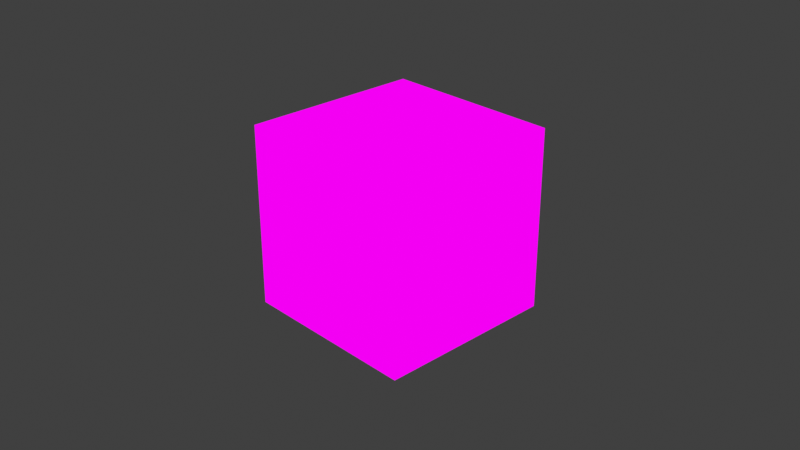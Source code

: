 # Source: starsky.blend  (saved by Blender 3.0.42; exported with 4.5.12 LTS)
import bpy
from mathutils import Matrix  # noqa: F401  (used for matrix-valued properties, if any)

bpy.ops.wm.read_factory_settings(use_empty=True)
scene = bpy.context.scene
scene.name = 'Scene'

# ---- collections
col_collection = bpy.data.collections.new('Collection'); scene.collection.children.link(col_collection)

# ---- images (referenced by path relative to the original .blend; pixels are not part of the script)
import os
ASSET_DIR = os.environ.get("B2B_ASSET_DIR", "")  # directory of the original .blend (textures are referenced by path, not embedded)
HERE = os.path.dirname(os.path.abspath(__file__))  # packed textures are extracted next to this script under _unpacked/

def load_image(name, relpath, width, height, colorspace="sRGB"):
    """Load a texture the original file referenced (path relative to the .blend, or extracted next to this script)."""
    p = next((c for c in (os.path.join(HERE, relpath), os.path.join(ASSET_DIR, relpath)) if relpath and os.path.exists(c)), "")
    if p:
        img = bpy.data.images.load(p, check_existing=True)
        img.name = name
    else:  # same state as the original file: an image datablock whose file is absent (Cycles renders it pink)
        img = bpy.data.images.new(name, width, height)
        img.source = "FILE"
        img.filepath = "//" + (relpath or name)
    img.colorspace_settings.name = colorspace
    return img
img_skystar_png = load_image('skystar.png', 'skystar.png', 1024, 1024, 'Linear Rec.709')

# ---- materials (node trees are filled in below, after node groups)
mat_material = bpy.data.materials.new('Material')
mat_material.alpha_threshold = 0.6289
mat_material.refraction_depth = 12.4
mat_material.pass_index = 109
mat_material.line_color = (0.0, 0.0, 0.0, 1.0)

# ---- material node trees
mat_material.use_nodes = True; mat_material.node_tree.nodes.clear()
_N = mat_material.node_tree.nodes; _L = mat_material.node_tree.links
n0 = _N.new('ShaderNodeOutputMaterial'); n0.name = 'Material Output'; n0.location = (300, 300)
n0.target = 'CYCLES'
n1 = _N.new('ShaderNodeTexImage'); n1.name = 'Image Texture'; n1.location = (-190, 280)
n1.image = img_skystar_png
n2 = _N.new('ShaderNodeBackground'); n2.name = 'Background'; n2.location = (100, 300)
n2.inputs[1].default_value = 0.9
n3 = _N.new('ShaderNodeOutputMaterial'); n3.name = 'Material Output.001'; n3.location = (0, 0)
n3.target = 'EEVEE'
n4 = _N.new('ShaderNodeMixShader'); n4.name = 'Mix Shader'; n4.location = (0, 0)
n4.label = 'Disable Shadow'
n4.hide = True
n5 = _N.new('ShaderNodeLightPath'); n5.name = 'Light Path'; n5.location = (0, 0)
n5.hide = True
n6 = _N.new('ShaderNodeBsdfTransparent'); n6.name = 'Transparent BSDF'; n6.location = (0, 0)
n6.hide = True
_L.new(n2.outputs[0], n0.inputs[0])
_L.new(n1.outputs[0], n2.inputs[0])
_L.new(n2.outputs[0], n4.inputs[1])
_L.new(n4.outputs[0], n3.inputs[0])
_L.new(n5.outputs[1], n4.inputs[0])
_L.new(n6.outputs[0], n4.inputs[2])
n0.is_active_output = True

# ---- world
world_world = bpy.data.worlds.new('World'); scene.world = world_world
world_world.use_nodes = True; world_world.node_tree.nodes.clear()
_N = world_world.node_tree.nodes; _L = world_world.node_tree.links
n0 = _N.new('ShaderNodeOutputWorld'); n0.name = 'World Output'; n0.location = (300, 300)
n1 = _N.new('ShaderNodeBackground'); n1.name = 'Background'; n1.location = (10, 300)
n1.inputs[0].default_value = (0.05088, 0.05088, 0.05088, 1.0)
_L.new(n1.outputs[0], n0.inputs[0])
n0.is_active_output = True
world_world.color = (0.05088, 0.05088, 0.05088)
world_world.use_sun_shadow = False
world_world.sun_shadow_jitter_overblur = 0.0

# ---- cameras
cam_camera = bpy.data.cameras.new('Camera')
cam_camera.clip_end = 100.0
cam_camera.ortho_scale = 7.314

# ---- lights
light_light = bpy.data.lights.new('Light', 'POINT')
light_light.transmission_factor = 0.0
light_light.energy = 1000.0
light_light.shadow_soft_size = 0.1
light_light.shadow_maximum_resolution = 0.006
light_light.use_absolute_resolution = True

# ---- meshes
me_cube = bpy.data.meshes.new('Cube')
me_cube.from_pydata([(1.0, 1.0, 1.0), (1.0, 1.0, -1.0), (1.0, -1.0, 1.0), (1.0, -1.0, -1.0), (-1.0, 1.0, 1.0), (-1.0, 1.0, -1.0), (-1.0, -1.0, 1.0), (-1.0, -1.0, -1.0)], [], [(0, 4, 6, 2), (3, 2, 6, 7), (7, 6, 4, 5), (5, 1, 3, 7), (1, 0, 2, 3), (5, 4, 0, 1)])
_uv = me_cube.uv_layers.new(name='UVMap')
_uv.uv.foreach_set('vector', [0.4991, 0.2367, 0.4975, -0.2904, 0.7318, -0.292, 0.7334, 0.2351, 0.735, 0.7621, 0.7334, 0.2351, 0.9676, 0.2335, 0.9631, 0.7605, 0.03225, 0.767, 0.03063, 0.2399, 0.2649, 0.2383, 0.2665, 0.7654, 0.5024, 1.291, 0.5008, 0.7638, 0.735, 0.7621, 0.7366, 1.289, 0.5406, 0.7389, 0.5392, 0.2799, 0.7432, 0.2785, 0.7446, 0.7375, 0.2665, 0.7654, 0.2649, 0.2383, 0.4991, 0.2367, 0.5008, 0.7638])
me_cube.materials.append(mat_material)
me_cube.use_remesh_preserve_volume = False
me_cube.use_remesh_preserve_attributes = False
me_cube.use_mirror_vertex_groups = False
me_cube.update()

# ---- objects
ob_cube = bpy.data.objects.new('Cube', me_cube)
ob_light = bpy.data.objects.new('Light', light_light)
ob_camera = bpy.data.objects.new('Camera', cam_camera)

# ---- transforms, parenting, visibility, modifiers, constraints
ob_cube.location = (-0.03485, 0.0007708, 0.03418)
ob_cube.lock_rotations_4d = False
ob_cube.empty_display_type = 'ARROWS'
ob_cube.visible_shadow = False
ob_cube.lineart.crease_threshold = 0.0
ob_light.location = (4.041, 1.006, 5.938)
ob_light.rotation_euler = (0.6503, 0.05522, 1.866)
ob_light.lock_rotations_4d = False
ob_light.empty_display_type = 'ARROWS'
ob_light.color = (0.0, 0.0, 0.0, 0.0)
ob_light.lineart.crease_threshold = 0.0
ob_camera.location = (7.324, -6.925, 4.992)
ob_camera.rotation_euler = (1.109, 0.0, 0.8149)
ob_camera.lock_rotations_4d = False
ob_camera.empty_display_type = 'ARROWS'
ob_camera.color = (0.0, 0.0, 0.0, 0.0)
ob_camera.display_type = 'WIRE'
ob_camera.lineart.crease_threshold = 0.0

# ---- collection membership
col_collection.objects.link(ob_cube)
col_collection.objects.link(ob_light)
col_collection.objects.link(ob_camera)

# ---- scene / render settings (as saved in the file)
scene.camera = ob_camera
scene.frame_start = 1; scene.frame_end = 250; scene.frame_set(1)
scene.render.engine = 'BLENDER_EEVEE_NEXT'
scene.cycles.sampling_pattern = 'TABULATED_SOBOL'
scene.cycles.use_light_tree = False
scene.view_settings.view_transform = 'Standard'
bpy.context.view_layer.update()
